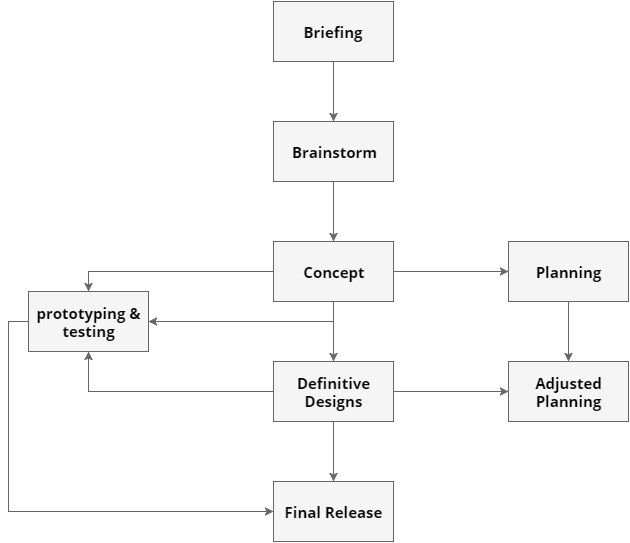

The diagram above was exported from draw.io. Its source (the exported page's mxGraphModel, read from the mxfile embedded in the PNG):
<mxGraphModel dx="1644" dy="823" grid="1" gridSize="10" guides="1" tooltips="1" connect="1" arrows="1" fold="1" page="1" pageScale="1" pageWidth="850" pageHeight="1100" background="#ffffff" math="0" shadow="0">
  <root>
    <mxCell id="0" />
    <mxCell id="1" parent="0" />
    <mxCell id="4" style="edgeStyle=orthogonalEdgeStyle;rounded=0;html=1;exitX=0.5;exitY=1;entryX=0.5;entryY=0;jettySize=auto;orthogonalLoop=1;fillColor=#f5f5f5;strokeColor=#666666;" edge="1" parent="1" source="2" target="3">
      <mxGeometry relative="1" as="geometry" />
    </mxCell>
    <mxCell id="2" value="&lt;b&gt;&lt;font style=&quot;font-size: 15px&quot;&gt;Briefing&lt;/font&gt;&lt;/b&gt;" style="whiteSpace=wrap;html=1;fontFamily=Open Sans;fillColor=#f5f5f5;strokeColor=#666666;" vertex="1" parent="1">
      <mxGeometry x="365" y="40" width="120" height="60" as="geometry" />
    </mxCell>
    <mxCell id="8" style="edgeStyle=orthogonalEdgeStyle;rounded=0;html=1;exitX=0.5;exitY=1;entryX=0.5;entryY=0;jettySize=auto;orthogonalLoop=1;fillColor=#f5f5f5;strokeColor=#666666;" edge="1" parent="1" source="3" target="6">
      <mxGeometry relative="1" as="geometry" />
    </mxCell>
    <mxCell id="3" value="&lt;font style=&quot;font-size: 15px&quot;&gt;&lt;b&gt;Brainstorm&lt;/b&gt;&lt;/font&gt;" style="whiteSpace=wrap;html=1;fontFamily=Open Sans;fillColor=#f5f5f5;strokeColor=#666666;" vertex="1" parent="1">
      <mxGeometry x="365" y="160" width="120" height="60" as="geometry" />
    </mxCell>
    <mxCell id="21" style="edgeStyle=orthogonalEdgeStyle;rounded=0;html=1;exitX=0;exitY=0.5;entryX=0;entryY=0.5;jettySize=auto;orthogonalLoop=1;fontFamily=Open Sans;fontSize=15;fillColor=#f5f5f5;strokeColor=#666666;" edge="1" parent="1" source="5" target="16">
      <mxGeometry relative="1" as="geometry" />
    </mxCell>
    <mxCell id="5" value="prototyping &amp;amp; testing" style="whiteSpace=wrap;html=1;fontFamily=Open Sans;fontSize=15;fontStyle=1;fillColor=#f5f5f5;strokeColor=#666666;" vertex="1" parent="1">
      <mxGeometry x="120" y="330" width="120" height="60" as="geometry" />
    </mxCell>
    <mxCell id="9" style="edgeStyle=orthogonalEdgeStyle;rounded=0;html=1;exitX=0.5;exitY=1;jettySize=auto;orthogonalLoop=1;fontFamily=Open Sans;fontSize=15;fillColor=#f5f5f5;strokeColor=#666666;" edge="1" parent="1" source="6" target="7">
      <mxGeometry relative="1" as="geometry" />
    </mxCell>
    <mxCell id="11" style="edgeStyle=orthogonalEdgeStyle;rounded=0;html=1;exitX=1;exitY=0.5;entryX=0;entryY=0.5;jettySize=auto;orthogonalLoop=1;fontFamily=Open Sans;fontSize=15;fillColor=#f5f5f5;strokeColor=#666666;" edge="1" parent="1" source="6" target="10">
      <mxGeometry relative="1" as="geometry" />
    </mxCell>
    <mxCell id="14" style="edgeStyle=orthogonalEdgeStyle;rounded=0;html=1;exitX=0.5;exitY=1;entryX=1;entryY=0.5;jettySize=auto;orthogonalLoop=1;fontFamily=Open Sans;fontSize=15;fillColor=#f5f5f5;strokeColor=#666666;" edge="1" parent="1" source="6" target="5">
      <mxGeometry relative="1" as="geometry" />
    </mxCell>
    <mxCell id="22" style="edgeStyle=orthogonalEdgeStyle;rounded=0;html=1;exitX=0;exitY=0.5;entryX=0.5;entryY=0;jettySize=auto;orthogonalLoop=1;fontFamily=Open Sans;fontSize=15;fillColor=#f5f5f5;strokeColor=#666666;" edge="1" parent="1" source="6" target="5">
      <mxGeometry relative="1" as="geometry" />
    </mxCell>
    <mxCell id="6" value="&lt;div&gt;Concept&lt;/div&gt;" style="whiteSpace=wrap;html=1;fontFamily=Open Sans;fontSize=15;fontStyle=1;fillColor=#f5f5f5;strokeColor=#666666;" vertex="1" parent="1">
      <mxGeometry x="365" y="280" width="120" height="60" as="geometry" />
    </mxCell>
    <mxCell id="17" style="edgeStyle=orthogonalEdgeStyle;rounded=0;html=1;exitX=0.5;exitY=1;jettySize=auto;orthogonalLoop=1;fontFamily=Open Sans;fontSize=15;fillColor=#f5f5f5;strokeColor=#666666;" edge="1" parent="1" source="7" target="16">
      <mxGeometry relative="1" as="geometry" />
    </mxCell>
    <mxCell id="19" style="edgeStyle=orthogonalEdgeStyle;rounded=0;html=1;exitX=1;exitY=0.5;entryX=0;entryY=0.5;jettySize=auto;orthogonalLoop=1;fontFamily=Open Sans;fontSize=15;fillColor=#f5f5f5;strokeColor=#666666;" edge="1" parent="1" source="7" target="18">
      <mxGeometry relative="1" as="geometry" />
    </mxCell>
    <mxCell id="20" style="edgeStyle=orthogonalEdgeStyle;rounded=0;html=1;exitX=0;exitY=0.5;entryX=0.5;entryY=1;jettySize=auto;orthogonalLoop=1;fontFamily=Open Sans;fontSize=15;fillColor=#f5f5f5;strokeColor=#666666;" edge="1" parent="1" source="7" target="5">
      <mxGeometry relative="1" as="geometry" />
    </mxCell>
    <mxCell id="7" value="Definitive Designs" style="whiteSpace=wrap;html=1;fontSize=15;fontFamily=Open Sans;fontStyle=1;fillColor=#f5f5f5;strokeColor=#666666;" vertex="1" parent="1">
      <mxGeometry x="365" y="400" width="120" height="60" as="geometry" />
    </mxCell>
    <mxCell id="23" style="edgeStyle=orthogonalEdgeStyle;rounded=0;html=1;exitX=0.5;exitY=1;entryX=0.5;entryY=0;jettySize=auto;orthogonalLoop=1;fontFamily=Open Sans;fontSize=15;fillColor=#f5f5f5;strokeColor=#666666;" edge="1" parent="1" source="10" target="18">
      <mxGeometry relative="1" as="geometry" />
    </mxCell>
    <mxCell id="10" value="&lt;b&gt;Planning&lt;/b&gt;" style="whiteSpace=wrap;html=1;fontFamily=Open Sans;fontSize=15;fillColor=#f5f5f5;strokeColor=#666666;" vertex="1" parent="1">
      <mxGeometry x="600" y="280" width="120" height="60" as="geometry" />
    </mxCell>
    <mxCell id="16" value="Final Release" style="whiteSpace=wrap;html=1;fontFamily=Open Sans;fontSize=15;fontStyle=1;fillColor=#f5f5f5;strokeColor=#666666;" vertex="1" parent="1">
      <mxGeometry x="365" y="520" width="120" height="60" as="geometry" />
    </mxCell>
    <mxCell id="18" value="Adjusted Planning" style="whiteSpace=wrap;html=1;fontFamily=Open Sans;fontSize=15;fontStyle=1;fillColor=#f5f5f5;strokeColor=#666666;" vertex="1" parent="1">
      <mxGeometry x="600" y="400" width="120" height="60" as="geometry" />
    </mxCell>
  </root>
</mxGraphModel>